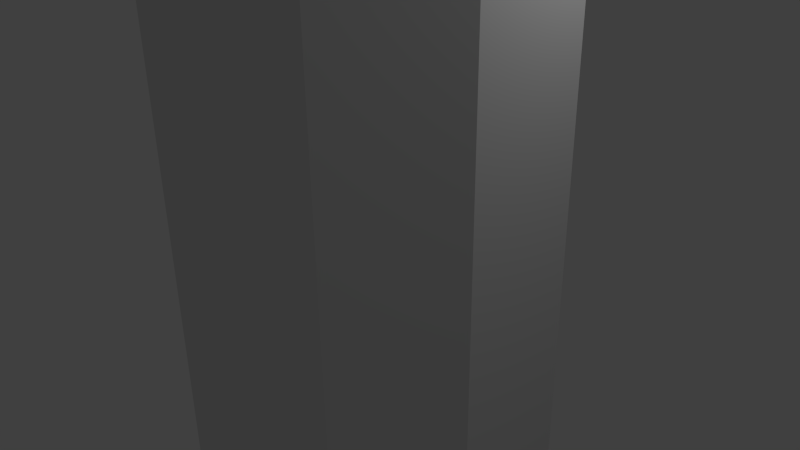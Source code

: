 # Source: E-Cigar.blend  (saved by Blender 2.72.0; exported with 4.5.12 LTS)
import bpy
from mathutils import Matrix  # noqa: F401  (used for matrix-valued properties, if any)

bpy.ops.wm.read_factory_settings(use_empty=True)
scene = bpy.context.scene
scene.name = 'Scene'

# ---- collections
col_collection_1 = bpy.data.collections.new('Collection 1'); scene.collection.children.link(col_collection_1)

# ---- world
world_world = bpy.data.worlds.new('World'); scene.world = world_world
world_world.color = (0.05088, 0.05088, 0.05088)
world_world.use_sun_shadow = False
world_world.sun_shadow_jitter_overblur = 0.0
world_world.cycles.sampling_method = 'MANUAL'
world_world.cycles.sample_map_resolution = 256

# ---- cameras
cam_camera = bpy.data.cameras.new('Camera')
cam_camera.clip_end = 100.0
cam_camera.lens = 35.0
cam_camera.sensor_width = 32.0
cam_camera.sensor_height = 18.0
cam_camera.ortho_scale = 7.314
cam_camera.dof.focus_distance = 0.0
cam_camera.dof.aperture_fstop = 128.0

# ---- lights
light_lamp = bpy.data.lights.new('Lamp', 'POINT')
light_lamp.transmission_factor = 0.0
light_lamp.cutoff_distance = 30.0
light_lamp.energy = 100.0
light_lamp.shadow_buffer_clip_start = 1.001
light_lamp.shadow_soft_size = 0.1
light_lamp.shadow_maximum_resolution = 0.006
light_lamp.use_absolute_resolution = True
light_lamp.cycles.use_multiple_importance_sampling = False

# ---- meshes
me_cylinder_002 = bpy.data.meshes.new('Cylinder.002')
me_cylinder_002.from_pydata([(7.542e-09, 2.105, -10.0), (5.124e-08, 0.2404, 9.306), (1.237, 1.703, -10.0), (0.1413, 0.1945, 9.306), (2.002, 0.6503, -10.0), (0.2286, 0.07428, 9.306), (2.002, -0.6503, -10.0), (0.2286, -0.07428, 9.306), (1.237, -1.703, -10.0), (0.1413, -0.1945, 9.306), (-1.764e-07, -2.105, -10.0), (3.023e-08, -0.2404, 9.306), (-1.237, -1.703, -10.0), (-0.1413, -0.1945, 9.306), (-2.002, -0.6503, -10.0), (-0.2286, -0.07428, 9.306), (-2.002, 0.6503, -10.0), (-0.2286, 0.07428, 9.306), (-1.237, 1.703, -10.0), (-0.1413, 0.1945, 9.306), (2.755e-08, 1.435, 8.609), (0.8436, 1.161, 8.609), (1.365, 0.4435, 8.609), (1.365, -0.4435, 8.609), (0.8436, -1.161, 8.609), (-9.793e-08, -1.435, 8.609), (-0.8436, -1.161, 8.609), (-1.365, -0.4435, 8.609), (-1.365, 0.4435, 8.609), (-0.8436, 1.161, 8.609), (1.279, 1.761, 7.387), (2.07, 0.6726, 7.387), (2.07, -0.6726, 7.387), (1.279, -1.761, 7.387), (-1.841e-07, -2.177, 7.387), (-1.279, -1.761, 7.387), (-2.07, -0.6726, 7.387), (-2.07, 0.6726, 7.387), (-1.279, 1.761, 7.387), (6.167e-09, 2.177, 7.387), (1.469, 2.023, -7.445), (1.469, 2.023, 6.197), (2.378, 0.7725, 6.197), (2.378, -0.7725, 6.197), (1.469, -2.023, 6.197), (-2.186e-07, -2.5, 6.197), (-1.469, -2.023, 6.197), (-2.378, -0.7725, 6.197), (-2.378, 0.7725, 6.197), (-1.469, 2.023, 6.197), (0.0, 2.5, 6.197), (2.378, 0.7725, -7.445), (2.378, -0.7725, -7.445), (1.469, -2.023, -7.445), (-2.186e-07, -2.5, -7.445), (-1.469, -2.023, -7.445), (-2.378, -0.7725, -7.445), (-2.378, 0.7725, -7.445), (-1.469, 2.023, -7.445), (0.0, 2.5, -7.445)], [], [(20, 1, 3, 21), (21, 3, 5, 22), (22, 5, 7, 23), (23, 7, 9, 24), (24, 9, 11, 25), (25, 11, 13, 26), (26, 13, 15, 27), (27, 15, 17, 28), (3, 1, 19, 17, 15, 13, 11, 9, 7, 5), (29, 19, 1, 20), (28, 17, 19, 29), (0, 2, 4, 6, 8, 10, 12, 14, 16, 18), (39, 20, 21, 30), (30, 21, 22, 31), (31, 22, 23, 32), (32, 23, 24, 33), (33, 24, 25, 34), (34, 25, 26, 35), (35, 26, 27, 36), (36, 27, 28, 37), (38, 29, 20, 39), (37, 28, 29, 38), (50, 39, 30, 41), (41, 30, 31, 42), (42, 31, 32, 43), (43, 32, 33, 44), (44, 33, 34, 45), (45, 34, 35, 46), (46, 35, 36, 47), (47, 36, 37, 48), (49, 38, 39, 50), (48, 37, 38, 49), (59, 50, 41, 40), (40, 41, 42, 51), (51, 42, 43, 52), (52, 43, 44, 53), (53, 44, 45, 54), (54, 45, 46, 55), (55, 46, 47, 56), (56, 47, 48, 57), (58, 49, 50, 59), (57, 48, 49, 58), (0, 59, 40, 2), (2, 40, 51, 4), (4, 51, 52, 6), (6, 52, 53, 8), (8, 53, 54, 10), (10, 54, 55, 12), (12, 55, 56, 14), (14, 56, 57, 16), (18, 58, 59, 0), (16, 57, 58, 18)])
me_cylinder_002.use_remesh_preserve_volume = False
me_cylinder_002.use_remesh_preserve_attributes = False
me_cylinder_002.use_mirror_vertex_groups = False
me_cylinder_002.update()

# ---- objects
ob_cylinder_001 = bpy.data.objects.new('Cylinder.001', me_cylinder_002)
ob_lamp = bpy.data.objects.new('Lamp', light_lamp)
ob_camera = bpy.data.objects.new('Camera', cam_camera)

# ---- transforms, parenting, visibility, modifiers, constraints
ob_cylinder_001.location = (0.04161, -0.0357, 0.03047)
ob_cylinder_001.lineart.crease_threshold = 0.0
ob_lamp.location = (4.076, 1.005, 5.904)
ob_lamp.rotation_euler = (0.6503, 0.05522, 1.866)
ob_lamp.lock_rotations_4d = False
ob_lamp.empty_display_type = 'ARROWS'
ob_lamp.color = (0.0, 0.0, 0.0, 0.0)
ob_lamp.lineart.crease_threshold = 0.0
ob_camera.location = (7.481, -6.508, 5.344)
ob_camera.rotation_euler = (1.109, 0.01082, 0.8149)
ob_camera.lock_rotations_4d = False
ob_camera.empty_display_type = 'ARROWS'
ob_camera.color = (0.0, 0.0, 0.0, 0.0)
ob_camera.display_type = 'WIRE'
ob_camera.lineart.crease_threshold = 0.0

# ---- collection membership
col_collection_1.objects.link(ob_cylinder_001)
col_collection_1.objects.link(ob_lamp)
col_collection_1.objects.link(ob_camera)

# ---- scene / render settings (as saved in the file)
scene.camera = ob_camera
scene.frame_start = 1; scene.frame_end = 250; scene.frame_set(1)
scene.render.engine = 'BLENDER_EEVEE_NEXT'
scene.render.resolution_percentage = 50
scene.render.dither_intensity = 0.0
scene.cycles.use_denoising = False
scene.cycles.samples = 10
scene.cycles.sampling_pattern = 'TABULATED_SOBOL'
scene.cycles.light_sampling_threshold = 0.0
scene.cycles.use_adaptive_sampling = False
scene.cycles.use_light_tree = False
scene.cycles.blur_glossy = 0.0
scene.cycles.pixel_filter_type = 'GAUSSIAN'
scene.cycles.sample_clamp_indirect = 0.0
scene.view_settings.view_transform = 'Standard'
bpy.context.view_layer.update()
